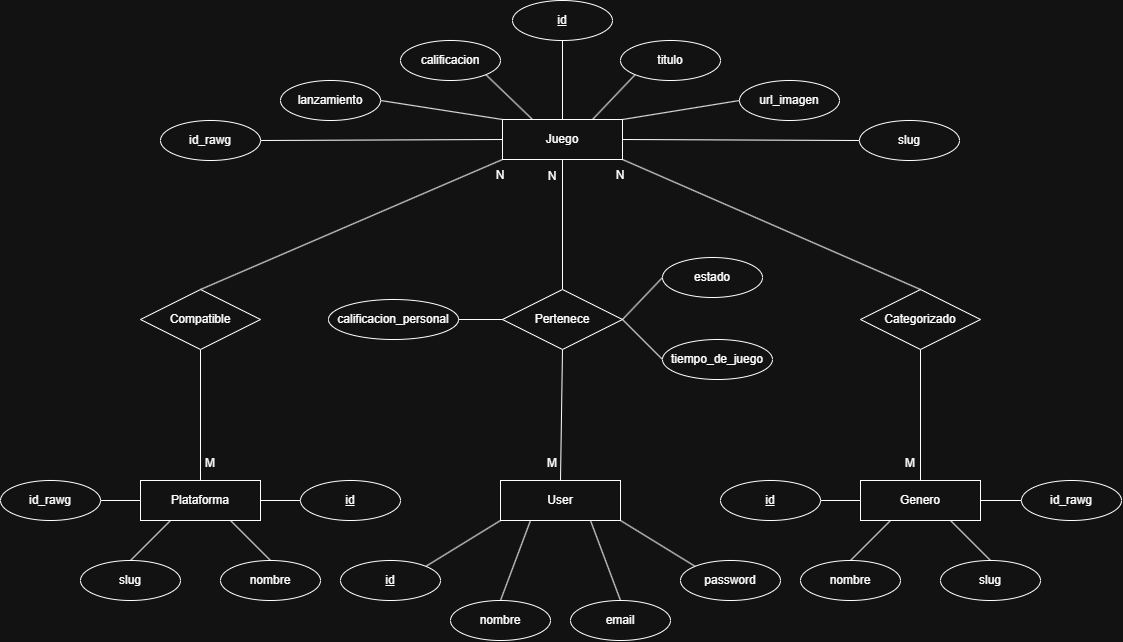

The diagram above was exported from draw.io. Its source (the exported page's mxGraphModel, read from the mxfile embedded in the PNG):
<mxGraphModel dx="1411" dy="803" grid="1" gridSize="10" guides="1" tooltips="1" connect="1" arrows="1" fold="1" page="1" pageScale="1" pageWidth="827" pageHeight="1169" math="0" shadow="0">
  <root>
    <mxCell id="0" />
    <mxCell id="1" parent="0" />
    <mxCell id="ibYsIGGO-J_cnzOdu5Uz-1" edge="1" parent="1" source="ibYsIGGO-J_cnzOdu5Uz-3" style="edgeStyle=none;rounded=0;orthogonalLoop=1;jettySize=auto;html=1;exitX=1;exitY=0.5;exitDx=0;exitDy=0;entryX=0;entryY=0.5;entryDx=0;entryDy=0;endArrow=none;endFill=0;" target="ibYsIGGO-J_cnzOdu5Uz-58">
      <mxGeometry relative="1" as="geometry" />
    </mxCell>
    <mxCell id="ibYsIGGO-J_cnzOdu5Uz-2" edge="1" parent="1" source="ibYsIGGO-J_cnzOdu5Uz-3" style="edgeStyle=none;rounded=0;orthogonalLoop=1;jettySize=auto;html=1;exitX=0.75;exitY=1;exitDx=0;exitDy=0;entryX=0.5;entryY=0;entryDx=0;entryDy=0;endArrow=none;endFill=0;" target="ibYsIGGO-J_cnzOdu5Uz-59">
      <mxGeometry relative="1" as="geometry" />
    </mxCell>
    <mxCell id="ibYsIGGO-J_cnzOdu5Uz-3" parent="1" style="whiteSpace=wrap;html=1;align=center;" value="Plataforma" vertex="1">
      <mxGeometry height="40" width="120" x="198" y="880" as="geometry" />
    </mxCell>
    <mxCell id="ibYsIGGO-J_cnzOdu5Uz-5" parent="1" style="whiteSpace=wrap;html=1;align=center;" value="Juego" vertex="1">
      <mxGeometry height="40" width="120" x="560" y="519" as="geometry" />
    </mxCell>
    <mxCell id="ibYsIGGO-J_cnzOdu5Uz-7" edge="1" parent="1" source="ibYsIGGO-J_cnzOdu5Uz-67" style="edgeStyle=none;rounded=0;orthogonalLoop=1;jettySize=auto;html=1;exitX=0.5;exitY=0;exitDx=0;exitDy=0;entryX=0;entryY=1;entryDx=0;entryDy=0;endArrow=none;endFill=0;" target="ibYsIGGO-J_cnzOdu5Uz-5">
      <mxGeometry relative="1" as="geometry">
        <mxPoint x="259.9999999999998" y="610" as="sourcePoint" />
      </mxGeometry>
    </mxCell>
    <mxCell id="ibYsIGGO-J_cnzOdu5Uz-10" edge="1" parent="1" source="ibYsIGGO-J_cnzOdu5Uz-12" style="edgeStyle=none;rounded=0;orthogonalLoop=1;jettySize=auto;html=1;exitX=0.5;exitY=0;exitDx=0;exitDy=0;entryX=0.5;entryY=1;entryDx=0;entryDy=0;endArrow=none;endFill=0;" target="ibYsIGGO-J_cnzOdu5Uz-5">
      <mxGeometry relative="1" as="geometry">
        <mxPoint x="619.9999999999998" y="638" as="targetPoint" />
      </mxGeometry>
    </mxCell>
    <mxCell id="ibYsIGGO-J_cnzOdu5Uz-11" edge="1" parent="1" source="ibYsIGGO-J_cnzOdu5Uz-12" style="edgeStyle=none;rounded=0;orthogonalLoop=1;jettySize=auto;html=1;exitX=0.5;exitY=1;exitDx=0;exitDy=0;entryX=0.5;entryY=0;entryDx=0;entryDy=0;endArrow=none;endFill=0;" target="ibYsIGGO-J_cnzOdu5Uz-13">
      <mxGeometry relative="1" as="geometry">
        <mxPoint x="619.9999999999998" y="799" as="targetPoint" />
      </mxGeometry>
    </mxCell>
    <mxCell id="ibYsIGGO-J_cnzOdu5Uz-12" parent="1" style="shape=rhombus;perimeter=rhombusPerimeter;whiteSpace=wrap;html=1;align=center;" value="Pertenece" vertex="1">
      <mxGeometry height="60" width="120" x="560" y="689" as="geometry" />
    </mxCell>
    <mxCell id="ibYsIGGO-J_cnzOdu5Uz-13" parent="1" style="whiteSpace=wrap;html=1;align=center;" value="User" vertex="1">
      <mxGeometry height="40" width="120" x="558" y="880" as="geometry" />
    </mxCell>
    <mxCell id="ibYsIGGO-J_cnzOdu5Uz-21" edge="1" parent="1" source="ibYsIGGO-J_cnzOdu5Uz-22" style="edgeStyle=none;rounded=0;orthogonalLoop=1;jettySize=auto;html=1;exitX=1;exitY=0.5;exitDx=0;exitDy=0;entryX=0;entryY=0.5;entryDx=0;entryDy=0;endArrow=none;endFill=0;" target="ibYsIGGO-J_cnzOdu5Uz-12">
      <mxGeometry relative="1" as="geometry">
        <mxPoint x="680" y="819" as="targetPoint" />
      </mxGeometry>
    </mxCell>
    <mxCell id="ibYsIGGO-J_cnzOdu5Uz-22" parent="1" style="ellipse;whiteSpace=wrap;html=1;align=center;" value="calificacion_personal" vertex="1">
      <mxGeometry height="40" width="130" x="386" y="699" as="geometry" />
    </mxCell>
    <mxCell id="ibYsIGGO-J_cnzOdu5Uz-23" edge="1" parent="1" source="ibYsIGGO-J_cnzOdu5Uz-24" style="edgeStyle=none;rounded=0;orthogonalLoop=1;jettySize=auto;html=1;exitX=0;exitY=0.5;exitDx=0;exitDy=0;entryX=1;entryY=0.5;entryDx=0;entryDy=0;endArrow=none;endFill=0;" target="ibYsIGGO-J_cnzOdu5Uz-12">
      <mxGeometry relative="1" as="geometry">
        <mxPoint x="680" y="819" as="targetPoint" />
      </mxGeometry>
    </mxCell>
    <mxCell id="ibYsIGGO-J_cnzOdu5Uz-24" parent="1" style="ellipse;whiteSpace=wrap;html=1;align=center;" value="tiempo_de_juego" vertex="1">
      <mxGeometry height="40" width="110" x="720" y="739" as="geometry" />
    </mxCell>
    <mxCell id="ibYsIGGO-J_cnzOdu5Uz-25" edge="1" parent="1" source="ibYsIGGO-J_cnzOdu5Uz-26" style="edgeStyle=none;rounded=0;orthogonalLoop=1;jettySize=auto;html=1;exitX=0;exitY=0.5;exitDx=0;exitDy=0;endArrow=none;endFill=0;entryX=1;entryY=0.5;entryDx=0;entryDy=0;" target="ibYsIGGO-J_cnzOdu5Uz-12">
      <mxGeometry relative="1" as="geometry">
        <mxPoint x="680" y="719" as="targetPoint" />
      </mxGeometry>
    </mxCell>
    <mxCell id="ibYsIGGO-J_cnzOdu5Uz-26" parent="1" style="ellipse;whiteSpace=wrap;html=1;align=center;" value="estado" vertex="1">
      <mxGeometry height="40" width="100" x="720" y="657" as="geometry" />
    </mxCell>
    <mxCell id="ibYsIGGO-J_cnzOdu5Uz-27" edge="1" parent="1" source="ibYsIGGO-J_cnzOdu5Uz-28" style="edgeStyle=none;rounded=0;orthogonalLoop=1;jettySize=auto;html=1;exitX=0;exitY=1;exitDx=0;exitDy=0;entryX=0.75;entryY=0;entryDx=0;entryDy=0;endArrow=none;endFill=0;" target="ibYsIGGO-J_cnzOdu5Uz-5">
      <mxGeometry relative="1" as="geometry" />
    </mxCell>
    <mxCell id="ibYsIGGO-J_cnzOdu5Uz-28" parent="1" style="ellipse;whiteSpace=wrap;html=1;align=center;" value="titulo" vertex="1">
      <mxGeometry height="40" width="100" x="678" y="440" as="geometry" />
    </mxCell>
    <mxCell id="ibYsIGGO-J_cnzOdu5Uz-29" edge="1" parent="1" source="ibYsIGGO-J_cnzOdu5Uz-30" style="edgeStyle=none;rounded=0;orthogonalLoop=1;jettySize=auto;html=1;exitX=0.5;exitY=1;exitDx=0;exitDy=0;entryX=0.5;entryY=0;entryDx=0;entryDy=0;endArrow=none;endFill=0;" target="ibYsIGGO-J_cnzOdu5Uz-5">
      <mxGeometry relative="1" as="geometry" />
    </mxCell>
    <mxCell id="ibYsIGGO-J_cnzOdu5Uz-30" parent="1" style="ellipse;whiteSpace=wrap;html=1;align=center;fontStyle=4;" value="id" vertex="1">
      <mxGeometry height="40" width="100" x="570" y="400" as="geometry" />
    </mxCell>
    <mxCell id="ibYsIGGO-J_cnzOdu5Uz-31" edge="1" parent="1" source="ibYsIGGO-J_cnzOdu5Uz-32" style="edgeStyle=none;rounded=0;orthogonalLoop=1;jettySize=auto;html=1;exitX=1;exitY=1;exitDx=0;exitDy=0;entryX=0.25;entryY=0;entryDx=0;entryDy=0;endArrow=none;endFill=0;" target="ibYsIGGO-J_cnzOdu5Uz-5">
      <mxGeometry relative="1" as="geometry" />
    </mxCell>
    <mxCell id="ibYsIGGO-J_cnzOdu5Uz-32" parent="1" style="ellipse;whiteSpace=wrap;html=1;align=center;" value="calificacion" vertex="1">
      <mxGeometry height="40" width="100" x="458" y="440" as="geometry" />
    </mxCell>
    <mxCell id="ibYsIGGO-J_cnzOdu5Uz-33" edge="1" parent="1" source="ibYsIGGO-J_cnzOdu5Uz-34" style="edgeStyle=none;rounded=0;orthogonalLoop=1;jettySize=auto;html=1;exitX=0;exitY=0.5;exitDx=0;exitDy=0;entryX=1;entryY=0;entryDx=0;entryDy=0;endArrow=none;endFill=0;" target="ibYsIGGO-J_cnzOdu5Uz-5">
      <mxGeometry relative="1" as="geometry" />
    </mxCell>
    <mxCell id="ibYsIGGO-J_cnzOdu5Uz-34" parent="1" style="ellipse;whiteSpace=wrap;html=1;align=center;" value="url_imagen" vertex="1">
      <mxGeometry height="40" width="100" x="797" y="480" as="geometry" />
    </mxCell>
    <mxCell id="ibYsIGGO-J_cnzOdu5Uz-44" edge="1" parent="1" source="ibYsIGGO-J_cnzOdu5Uz-45" style="edgeStyle=none;rounded=0;orthogonalLoop=1;jettySize=auto;html=1;exitX=1;exitY=0.5;exitDx=0;exitDy=0;entryX=0;entryY=0;entryDx=0;entryDy=0;endArrow=none;endFill=0;" target="ibYsIGGO-J_cnzOdu5Uz-5">
      <mxGeometry relative="1" as="geometry" />
    </mxCell>
    <mxCell id="ibYsIGGO-J_cnzOdu5Uz-45" parent="1" style="ellipse;whiteSpace=wrap;html=1;align=center;" value="lanzamiento" vertex="1">
      <mxGeometry height="40" width="100" x="338" y="480" as="geometry" />
    </mxCell>
    <mxCell id="ibYsIGGO-J_cnzOdu5Uz-47" edge="1" parent="1" source="ibYsIGGO-J_cnzOdu5Uz-48" style="edgeStyle=none;rounded=0;orthogonalLoop=1;jettySize=auto;html=1;exitX=1;exitY=0;exitDx=0;exitDy=0;entryX=0;entryY=1;entryDx=0;entryDy=0;endArrow=none;endFill=0;" target="ibYsIGGO-J_cnzOdu5Uz-13">
      <mxGeometry relative="1" as="geometry" />
    </mxCell>
    <mxCell id="ibYsIGGO-J_cnzOdu5Uz-48" parent="1" style="ellipse;whiteSpace=wrap;html=1;align=center;" value="&lt;u&gt;id&lt;/u&gt;" vertex="1">
      <mxGeometry height="40" width="100" x="398" y="960" as="geometry" />
    </mxCell>
    <mxCell id="ibYsIGGO-J_cnzOdu5Uz-49" edge="1" parent="1" source="ibYsIGGO-J_cnzOdu5Uz-50" style="edgeStyle=none;rounded=0;orthogonalLoop=1;jettySize=auto;html=1;exitX=0.5;exitY=0;exitDx=0;exitDy=0;entryX=0.75;entryY=1;entryDx=0;entryDy=0;endArrow=none;endFill=0;" target="ibYsIGGO-J_cnzOdu5Uz-13">
      <mxGeometry relative="1" as="geometry" />
    </mxCell>
    <mxCell id="ibYsIGGO-J_cnzOdu5Uz-50" parent="1" style="ellipse;whiteSpace=wrap;html=1;align=center;" value="email" vertex="1">
      <mxGeometry height="40" width="100" x="628" y="1000" as="geometry" />
    </mxCell>
    <mxCell id="ibYsIGGO-J_cnzOdu5Uz-51" edge="1" parent="1" source="ibYsIGGO-J_cnzOdu5Uz-52" style="edgeStyle=none;rounded=0;orthogonalLoop=1;jettySize=auto;html=1;exitX=0.5;exitY=0;exitDx=0;exitDy=0;entryX=0.25;entryY=1;entryDx=0;entryDy=0;endArrow=none;endFill=0;" target="ibYsIGGO-J_cnzOdu5Uz-13">
      <mxGeometry relative="1" as="geometry" />
    </mxCell>
    <mxCell id="ibYsIGGO-J_cnzOdu5Uz-52" parent="1" style="ellipse;whiteSpace=wrap;html=1;align=center;" value="nombre" vertex="1">
      <mxGeometry height="40" width="100" x="508" y="1000" as="geometry" />
    </mxCell>
    <mxCell id="ibYsIGGO-J_cnzOdu5Uz-53" edge="1" parent="1" source="ibYsIGGO-J_cnzOdu5Uz-91" style="edgeStyle=none;rounded=0;orthogonalLoop=1;jettySize=auto;html=1;exitX=0;exitY=0;exitDx=0;exitDy=0;entryX=1;entryY=1;entryDx=0;entryDy=0;endArrow=none;endFill=0;" target="ibYsIGGO-J_cnzOdu5Uz-13">
      <mxGeometry relative="1" as="geometry">
        <mxPoint x="752.6446609406726" y="965.8578643762689" as="sourcePoint" />
      </mxGeometry>
    </mxCell>
    <mxCell id="ibYsIGGO-J_cnzOdu5Uz-58" parent="1" style="ellipse;whiteSpace=wrap;html=1;align=center;fontStyle=4;" value="id" vertex="1">
      <mxGeometry height="40" width="100" x="358" y="880" as="geometry" />
    </mxCell>
    <mxCell id="ibYsIGGO-J_cnzOdu5Uz-59" parent="1" style="ellipse;whiteSpace=wrap;html=1;align=center;" value="nombre" vertex="1">
      <mxGeometry height="40" width="100" x="278" y="960" as="geometry" />
    </mxCell>
    <mxCell id="ibYsIGGO-J_cnzOdu5Uz-65" edge="1" parent="1" source="ibYsIGGO-J_cnzOdu5Uz-67" style="edgeStyle=none;rounded=0;orthogonalLoop=1;jettySize=auto;html=1;exitX=0.5;exitY=1;exitDx=0;exitDy=0;entryX=0.5;entryY=0;entryDx=0;entryDy=0;endArrow=none;endFill=0;" target="ibYsIGGO-J_cnzOdu5Uz-3">
      <mxGeometry relative="1" as="geometry" />
    </mxCell>
    <mxCell id="ibYsIGGO-J_cnzOdu5Uz-67" parent="1" style="shape=rhombus;perimeter=rhombusPerimeter;whiteSpace=wrap;html=1;align=center;" value="Compatible" vertex="1">
      <mxGeometry height="60" width="120" x="198" y="689" as="geometry" />
    </mxCell>
    <mxCell id="ibYsIGGO-J_cnzOdu5Uz-68" edge="1" parent="1" source="ibYsIGGO-J_cnzOdu5Uz-70" style="edgeStyle=none;rounded=0;orthogonalLoop=1;jettySize=auto;html=1;exitX=0;exitY=0.5;exitDx=0;exitDy=0;entryX=1;entryY=0.5;entryDx=0;entryDy=0;endArrow=none;endFill=0;" target="ibYsIGGO-J_cnzOdu5Uz-73">
      <mxGeometry relative="1" as="geometry" />
    </mxCell>
    <mxCell id="ibYsIGGO-J_cnzOdu5Uz-69" edge="1" parent="1" source="ibYsIGGO-J_cnzOdu5Uz-70" style="edgeStyle=none;rounded=0;orthogonalLoop=1;jettySize=auto;html=1;exitX=0.25;exitY=1;exitDx=0;exitDy=0;entryX=0.5;entryY=0;entryDx=0;entryDy=0;endArrow=none;endFill=0;" target="ibYsIGGO-J_cnzOdu5Uz-74">
      <mxGeometry relative="1" as="geometry" />
    </mxCell>
    <mxCell id="ibYsIGGO-J_cnzOdu5Uz-70" parent="1" style="whiteSpace=wrap;html=1;align=center;" value="Genero" vertex="1">
      <mxGeometry height="40" width="120" x="918" y="880" as="geometry" />
    </mxCell>
    <mxCell id="ibYsIGGO-J_cnzOdu5Uz-73" parent="1" style="ellipse;whiteSpace=wrap;html=1;align=center;fontStyle=4;" value="id" vertex="1">
      <mxGeometry height="40" width="100" x="778" y="880" as="geometry" />
    </mxCell>
    <mxCell id="ibYsIGGO-J_cnzOdu5Uz-74" parent="1" style="ellipse;whiteSpace=wrap;html=1;align=center;" value="nombre" vertex="1">
      <mxGeometry height="40" width="100" x="858" y="960" as="geometry" />
    </mxCell>
    <mxCell id="ibYsIGGO-J_cnzOdu5Uz-76" edge="1" parent="1" source="ibYsIGGO-J_cnzOdu5Uz-78" style="edgeStyle=none;rounded=0;orthogonalLoop=1;jettySize=auto;html=1;exitX=0.5;exitY=1;exitDx=0;exitDy=0;entryX=0.5;entryY=0;entryDx=0;entryDy=0;endArrow=none;endFill=0;" target="ibYsIGGO-J_cnzOdu5Uz-70">
      <mxGeometry relative="1" as="geometry" />
    </mxCell>
    <mxCell id="ibYsIGGO-J_cnzOdu5Uz-78" parent="1" style="shape=rhombus;perimeter=rhombusPerimeter;whiteSpace=wrap;html=1;align=center;" value="Categorizado" vertex="1">
      <mxGeometry height="60" width="120" x="918" y="689" as="geometry" />
    </mxCell>
    <mxCell id="ibYsIGGO-J_cnzOdu5Uz-91" parent="1" style="ellipse;whiteSpace=wrap;html=1;align=center;" value="password" vertex="1">
      <mxGeometry height="40" width="100" x="738" y="960" as="geometry" />
    </mxCell>
    <mxCell id="ibYsIGGO-J_cnzOdu5Uz-109" edge="1" parent="1" source="ibYsIGGO-J_cnzOdu5Uz-92" style="edgeStyle=none;rounded=0;orthogonalLoop=1;jettySize=auto;html=1;exitX=1;exitY=0.5;exitDx=0;exitDy=0;entryX=0;entryY=0.5;entryDx=0;entryDy=0;endArrow=none;endFill=0;" target="ibYsIGGO-J_cnzOdu5Uz-5">
      <mxGeometry relative="1" as="geometry" />
    </mxCell>
    <mxCell id="ibYsIGGO-J_cnzOdu5Uz-92" parent="1" style="ellipse;whiteSpace=wrap;html=1;align=center;" value="id_rawg" vertex="1">
      <mxGeometry height="40" width="100" x="218" y="520" as="geometry" />
    </mxCell>
    <mxCell id="ibYsIGGO-J_cnzOdu5Uz-108" edge="1" parent="1" source="ibYsIGGO-J_cnzOdu5Uz-93" style="edgeStyle=none;rounded=0;orthogonalLoop=1;jettySize=auto;html=1;exitX=0;exitY=0.5;exitDx=0;exitDy=0;entryX=1;entryY=0.5;entryDx=0;entryDy=0;endArrow=none;endFill=0;" target="ibYsIGGO-J_cnzOdu5Uz-5">
      <mxGeometry relative="1" as="geometry" />
    </mxCell>
    <mxCell id="ibYsIGGO-J_cnzOdu5Uz-93" parent="1" style="ellipse;whiteSpace=wrap;html=1;align=center;" value="slug" vertex="1">
      <mxGeometry height="40" width="100" x="917" y="520" as="geometry" />
    </mxCell>
    <mxCell id="ibYsIGGO-J_cnzOdu5Uz-100" edge="1" parent="1" source="ibYsIGGO-J_cnzOdu5Uz-96" style="rounded=0;orthogonalLoop=1;jettySize=auto;html=1;exitX=0.5;exitY=0;exitDx=0;exitDy=0;entryX=0.25;entryY=1;entryDx=0;entryDy=0;endArrow=none;endFill=0;" target="ibYsIGGO-J_cnzOdu5Uz-3">
      <mxGeometry relative="1" as="geometry" />
    </mxCell>
    <mxCell id="ibYsIGGO-J_cnzOdu5Uz-96" parent="1" style="ellipse;whiteSpace=wrap;html=1;align=center;" value="slug" vertex="1">
      <mxGeometry height="40" width="100" x="138" y="960" as="geometry" />
    </mxCell>
    <mxCell id="ibYsIGGO-J_cnzOdu5Uz-101" edge="1" parent="1" source="ibYsIGGO-J_cnzOdu5Uz-98" style="edgeStyle=none;rounded=0;orthogonalLoop=1;jettySize=auto;html=1;exitX=1;exitY=0.5;exitDx=0;exitDy=0;entryX=0;entryY=0.5;entryDx=0;entryDy=0;endArrow=none;endFill=0;" target="ibYsIGGO-J_cnzOdu5Uz-3">
      <mxGeometry relative="1" as="geometry" />
    </mxCell>
    <mxCell id="ibYsIGGO-J_cnzOdu5Uz-98" parent="1" style="ellipse;whiteSpace=wrap;html=1;align=center;" value="id_rawg" vertex="1">
      <mxGeometry height="40" width="100" x="58" y="880" as="geometry" />
    </mxCell>
    <mxCell id="ibYsIGGO-J_cnzOdu5Uz-106" edge="1" parent="1" source="ibYsIGGO-J_cnzOdu5Uz-102" style="edgeStyle=none;rounded=0;orthogonalLoop=1;jettySize=auto;html=1;exitX=0.5;exitY=0;exitDx=0;exitDy=0;entryX=0.75;entryY=1;entryDx=0;entryDy=0;endArrow=none;endFill=0;" target="ibYsIGGO-J_cnzOdu5Uz-70">
      <mxGeometry relative="1" as="geometry" />
    </mxCell>
    <mxCell id="ibYsIGGO-J_cnzOdu5Uz-102" parent="1" style="ellipse;whiteSpace=wrap;html=1;align=center;" value="slug" vertex="1">
      <mxGeometry height="40" width="100" x="998" y="960" as="geometry" />
    </mxCell>
    <mxCell id="ibYsIGGO-J_cnzOdu5Uz-107" edge="1" parent="1" source="ibYsIGGO-J_cnzOdu5Uz-104" style="edgeStyle=none;rounded=0;orthogonalLoop=1;jettySize=auto;html=1;exitX=0;exitY=0.5;exitDx=0;exitDy=0;entryX=1;entryY=0.5;entryDx=0;entryDy=0;endArrow=none;endFill=0;" target="ibYsIGGO-J_cnzOdu5Uz-70">
      <mxGeometry relative="1" as="geometry" />
    </mxCell>
    <mxCell id="ibYsIGGO-J_cnzOdu5Uz-104" parent="1" style="ellipse;whiteSpace=wrap;html=1;align=center;" value="id_rawg" vertex="1">
      <mxGeometry height="40" width="100" x="1079" y="880" as="geometry" />
    </mxCell>
    <mxCell id="IYJM2mqPwaS2EkU0LX3f-2" edge="1" parent="1" source="ibYsIGGO-J_cnzOdu5Uz-5" style="edgeStyle=none;rounded=0;orthogonalLoop=1;jettySize=auto;html=1;exitX=1;exitY=1;exitDx=0;exitDy=0;endArrow=none;endFill=0;entryX=0.5;entryY=0;entryDx=0;entryDy=0;" target="ibYsIGGO-J_cnzOdu5Uz-78" value="">
      <mxGeometry relative="1" as="geometry">
        <mxPoint x="680" y="559" as="sourcePoint" />
        <mxPoint x="960" y="559" as="targetPoint" />
      </mxGeometry>
    </mxCell>
    <mxCell id="IYJM2mqPwaS2EkU0LX3f-4" parent="1" style="text;html=1;whiteSpace=wrap;strokeColor=none;fillColor=none;align=center;verticalAlign=middle;rounded=0;" value="N" vertex="1">
      <mxGeometry height="30" width="60" x="648" y="560" as="geometry" />
    </mxCell>
    <mxCell id="IYJM2mqPwaS2EkU0LX3f-5" parent="1" style="text;html=1;whiteSpace=wrap;strokeColor=none;fillColor=none;align=center;verticalAlign=middle;rounded=0;" value="N" vertex="1">
      <mxGeometry height="30" width="60" x="528" y="560" as="geometry" />
    </mxCell>
    <mxCell id="IYJM2mqPwaS2EkU0LX3f-6" parent="1" style="text;html=1;whiteSpace=wrap;strokeColor=none;fillColor=none;align=center;verticalAlign=middle;rounded=0;" value="N" vertex="1">
      <mxGeometry height="30" width="60" x="580" y="561" as="geometry" />
    </mxCell>
    <mxCell id="IYJM2mqPwaS2EkU0LX3f-7" parent="1" style="text;html=1;whiteSpace=wrap;strokeColor=none;fillColor=none;align=center;verticalAlign=middle;rounded=0;" value="M" vertex="1">
      <mxGeometry height="30" width="60" x="238" y="848" as="geometry" />
    </mxCell>
    <mxCell id="IYJM2mqPwaS2EkU0LX3f-8" parent="1" style="text;html=1;whiteSpace=wrap;strokeColor=none;fillColor=none;align=center;verticalAlign=middle;rounded=0;" value="M" vertex="1">
      <mxGeometry height="30" width="60" x="938" y="848" as="geometry" />
    </mxCell>
    <mxCell id="IYJM2mqPwaS2EkU0LX3f-9" parent="1" style="text;html=1;whiteSpace=wrap;strokeColor=none;fillColor=none;align=center;verticalAlign=middle;rounded=0;" value="M" vertex="1">
      <mxGeometry height="30" width="60" x="580" y="848" as="geometry" />
    </mxCell>
  </root>
</mxGraphModel>